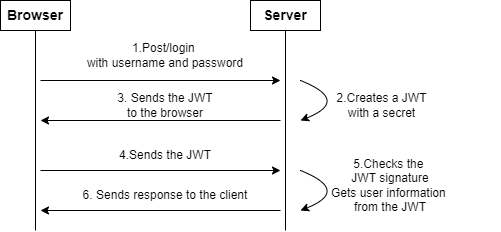

The diagram above was exported from draw.io. Its source (the exported page's mxGraphModel, read from the mxfile embedded in the PNG):
<mxGraphModel dx="556" dy="552" grid="1" gridSize="10" guides="1" tooltips="1" connect="1" arrows="1" fold="1" page="1" pageScale="1" pageWidth="827" pageHeight="1169" math="0" shadow="0">
  <root>
    <mxCell id="0" />
    <mxCell id="1" parent="0" />
    <mxCell id="hBAlEhoVL94pCKbsYoWu-1" value="&lt;b&gt;&lt;font style=&quot;font-size: 14px;&quot;&gt;Browser&lt;/font&gt;&lt;/b&gt;" style="rounded=0;whiteSpace=wrap;html=1;" vertex="1" parent="1">
      <mxGeometry x="70" y="230" width="70" height="30" as="geometry" />
    </mxCell>
    <mxCell id="hBAlEhoVL94pCKbsYoWu-2" value="&lt;b&gt;&lt;font style=&quot;font-size: 14px;&quot;&gt;Server&lt;/font&gt;&lt;/b&gt;" style="rounded=0;whiteSpace=wrap;html=1;" vertex="1" parent="1">
      <mxGeometry x="320" y="230" width="70" height="30" as="geometry" />
    </mxCell>
    <mxCell id="hBAlEhoVL94pCKbsYoWu-3" value="" style="endArrow=none;html=1;rounded=0;entryX=0.5;entryY=1;entryDx=0;entryDy=0;" edge="1" parent="1" target="hBAlEhoVL94pCKbsYoWu-1">
      <mxGeometry width="50" height="50" relative="1" as="geometry">
        <mxPoint x="105" y="460" as="sourcePoint" />
        <mxPoint x="310" y="260" as="targetPoint" />
      </mxGeometry>
    </mxCell>
    <mxCell id="hBAlEhoVL94pCKbsYoWu-4" value="" style="endArrow=classic;html=1;rounded=0;" edge="1" parent="1">
      <mxGeometry width="50" height="50" relative="1" as="geometry">
        <mxPoint x="110" y="310" as="sourcePoint" />
        <mxPoint x="350" y="310" as="targetPoint" />
      </mxGeometry>
    </mxCell>
    <mxCell id="hBAlEhoVL94pCKbsYoWu-5" value="1.Post/login &lt;br&gt;with username and password" style="text;html=1;strokeColor=none;fillColor=none;align=center;verticalAlign=middle;whiteSpace=wrap;rounded=0;" vertex="1" parent="1">
      <mxGeometry x="130" y="270" width="210" height="30" as="geometry" />
    </mxCell>
    <mxCell id="hBAlEhoVL94pCKbsYoWu-6" value="2.Creates a JWT with a secret" style="text;html=1;strokeColor=none;fillColor=none;align=center;verticalAlign=middle;whiteSpace=wrap;rounded=0;" vertex="1" parent="1">
      <mxGeometry x="404" y="320" width="95" height="30" as="geometry" />
    </mxCell>
    <mxCell id="hBAlEhoVL94pCKbsYoWu-7" value="3. Sends the JWT to the browser" style="text;html=1;strokeColor=none;fillColor=none;align=center;verticalAlign=middle;whiteSpace=wrap;rounded=0;" vertex="1" parent="1">
      <mxGeometry x="180" y="320" width="110" height="30" as="geometry" />
    </mxCell>
    <mxCell id="hBAlEhoVL94pCKbsYoWu-8" value="4.Sends the JWT" style="text;html=1;strokeColor=none;fillColor=none;align=center;verticalAlign=middle;whiteSpace=wrap;rounded=0;" vertex="1" parent="1">
      <mxGeometry x="185" y="370" width="100" height="30" as="geometry" />
    </mxCell>
    <mxCell id="hBAlEhoVL94pCKbsYoWu-9" value="5.Checks the &lt;br&gt;JWT signature&lt;br&gt;Gets user information &lt;br&gt;from the JWT" style="text;html=1;strokeColor=none;fillColor=none;align=center;verticalAlign=middle;whiteSpace=wrap;rounded=0;" vertex="1" parent="1">
      <mxGeometry x="350" y="400" width="220" height="30" as="geometry" />
    </mxCell>
    <mxCell id="hBAlEhoVL94pCKbsYoWu-10" value="6. Sends response to the client" style="text;html=1;strokeColor=none;fillColor=none;align=center;verticalAlign=middle;whiteSpace=wrap;rounded=0;" vertex="1" parent="1">
      <mxGeometry x="150" y="410" width="170" height="30" as="geometry" />
    </mxCell>
    <mxCell id="hBAlEhoVL94pCKbsYoWu-12" value="" style="endArrow=none;html=1;rounded=0;entryX=0.5;entryY=1;entryDx=0;entryDy=0;" edge="1" parent="1" target="hBAlEhoVL94pCKbsYoWu-2">
      <mxGeometry width="50" height="50" relative="1" as="geometry">
        <mxPoint x="355" y="460" as="sourcePoint" />
        <mxPoint x="310" y="320" as="targetPoint" />
      </mxGeometry>
    </mxCell>
    <mxCell id="hBAlEhoVL94pCKbsYoWu-14" value="" style="curved=1;endArrow=classic;html=1;rounded=0;" edge="1" parent="1">
      <mxGeometry width="50" height="50" relative="1" as="geometry">
        <mxPoint x="370" y="310" as="sourcePoint" />
        <mxPoint x="370" y="350" as="targetPoint" />
        <Array as="points">
          <mxPoint x="420" y="330" />
        </Array>
      </mxGeometry>
    </mxCell>
    <mxCell id="hBAlEhoVL94pCKbsYoWu-15" value="" style="endArrow=classic;html=1;rounded=0;" edge="1" parent="1">
      <mxGeometry width="50" height="50" relative="1" as="geometry">
        <mxPoint x="350" y="350" as="sourcePoint" />
        <mxPoint x="110" y="350" as="targetPoint" />
      </mxGeometry>
    </mxCell>
    <mxCell id="hBAlEhoVL94pCKbsYoWu-16" value="" style="endArrow=classic;html=1;rounded=0;" edge="1" parent="1">
      <mxGeometry width="50" height="50" relative="1" as="geometry">
        <mxPoint x="110" y="400" as="sourcePoint" />
        <mxPoint x="350" y="400" as="targetPoint" />
      </mxGeometry>
    </mxCell>
    <mxCell id="hBAlEhoVL94pCKbsYoWu-20" value="" style="curved=1;endArrow=classic;html=1;rounded=0;" edge="1" parent="1">
      <mxGeometry width="50" height="50" relative="1" as="geometry">
        <mxPoint x="370" y="400" as="sourcePoint" />
        <mxPoint x="370" y="440" as="targetPoint" />
        <Array as="points">
          <mxPoint x="420" y="420" />
        </Array>
      </mxGeometry>
    </mxCell>
    <mxCell id="hBAlEhoVL94pCKbsYoWu-21" value="" style="endArrow=classic;html=1;rounded=0;" edge="1" parent="1">
      <mxGeometry width="50" height="50" relative="1" as="geometry">
        <mxPoint x="350" y="440" as="sourcePoint" />
        <mxPoint x="110" y="440" as="targetPoint" />
      </mxGeometry>
    </mxCell>
  </root>
</mxGraphModel>